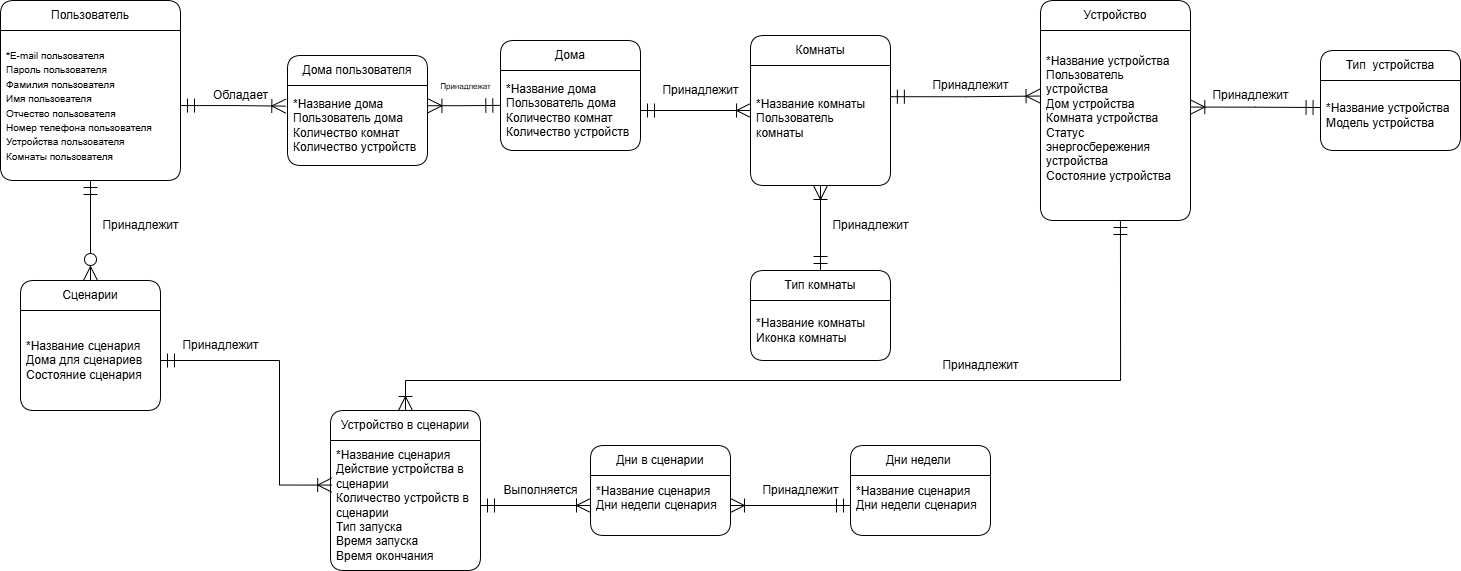

The diagram above was exported from draw.io. Its source (the exported page's mxGraphModel, read from the mxfile embedded in the PNG):
<mxGraphModel dx="1543" dy="884" grid="1" gridSize="10" guides="1" tooltips="1" connect="1" arrows="1" fold="1" page="1" pageScale="1" pageWidth="827" pageHeight="1169" math="0" shadow="0">
  <root>
    <mxCell id="0" />
    <mxCell id="1" parent="0" />
    <mxCell id="YrlJZFY5YfrUPa_O2XFs-7" parent="1" style="swimlane;fontStyle=0;childLayout=stackLayout;horizontal=1;startSize=30;horizontalStack=0;resizeParent=1;resizeParentMax=0;resizeLast=0;collapsible=1;marginBottom=0;whiteSpace=wrap;html=1;rounded=1;" value="Устройство" vertex="1">
      <mxGeometry height="220" width="150" x="1440" y="160" as="geometry" />
    </mxCell>
    <mxCell id="YrlJZFY5YfrUPa_O2XFs-8" parent="YrlJZFY5YfrUPa_O2XFs-7" style="text;strokeColor=none;fillColor=none;align=left;verticalAlign=middle;spacingLeft=4;spacingRight=4;overflow=hidden;points=[[0,0.5],[1,0.5]];portConstraint=eastwest;rotatable=0;whiteSpace=wrap;html=1;rounded=1;" value="*Название устройства&lt;div&gt;Пользователь устройства&lt;/div&gt;&lt;div&gt;&lt;span style=&quot;background-color: transparent; color: light-dark(rgb(0, 0, 0), rgb(255, 255, 255));&quot;&gt;Дом устройства&lt;/span&gt;&lt;/div&gt;&lt;div&gt;Комната устройства&lt;/div&gt;&lt;div&gt;Статус энергосбережения устройства&lt;/div&gt;&lt;div&gt;Состояние устройства&lt;/div&gt;&lt;div&gt;&lt;br&gt;&lt;/div&gt;" vertex="1">
      <mxGeometry height="190" width="150" y="30" as="geometry" />
    </mxCell>
    <mxCell id="YrlJZFY5YfrUPa_O2XFs-15" parent="1" style="swimlane;fontStyle=0;childLayout=stackLayout;horizontal=1;startSize=30;horizontalStack=0;resizeParent=1;resizeParentMax=0;resizeLast=0;collapsible=1;marginBottom=0;whiteSpace=wrap;html=1;rounded=1;" value="Пользователь" vertex="1">
      <mxGeometry height="180" width="180" x="400" y="160" as="geometry" />
    </mxCell>
    <mxCell id="YrlJZFY5YfrUPa_O2XFs-16" parent="YrlJZFY5YfrUPa_O2XFs-15" style="text;strokeColor=none;fillColor=none;align=left;verticalAlign=middle;spacingLeft=4;spacingRight=4;overflow=hidden;points=[[0,0.5],[1,0.5]];portConstraint=eastwest;rotatable=0;whiteSpace=wrap;html=1;rounded=1;" value="&lt;font style=&quot;font-size: 10px;&quot;&gt;&lt;span style=&quot;text-wrap-mode: nowrap; background-color: rgb(255, 255, 255);&quot;&gt;*&lt;/span&gt;&lt;span style=&quot;text-wrap-mode: nowrap; background-color: rgb(255, 255, 255);&quot;&gt;E-mail пользователя&lt;/span&gt;&lt;br style=&quot;text-wrap-mode: nowrap; padding: 0px; margin: 0px;&quot;&gt;&lt;span style=&quot;text-wrap-mode: nowrap; background-color: rgb(255, 255, 255);&quot;&gt;Пароль пользователя&lt;/span&gt;&lt;br style=&quot;text-wrap-mode: nowrap; padding: 0px; margin: 0px;&quot;&gt;&lt;span style=&quot;text-wrap-mode: nowrap; background-color: rgb(255, 255, 255);&quot;&gt;Фамилия пользователя&lt;/span&gt;&lt;br style=&quot;text-wrap-mode: nowrap; padding: 0px; margin: 0px;&quot;&gt;&lt;span style=&quot;text-wrap-mode: nowrap; background-color: rgb(255, 255, 255);&quot;&gt;Имя пользователя&lt;/span&gt;&lt;br style=&quot;text-wrap-mode: nowrap; padding: 0px; margin: 0px;&quot;&gt;&lt;span style=&quot;text-wrap-mode: nowrap; background-color: rgb(255, 255, 255);&quot;&gt;Отчество пользователя&lt;/span&gt;&lt;br style=&quot;text-wrap-mode: nowrap; padding: 0px; margin: 0px;&quot;&gt;&lt;span style=&quot;text-wrap-mode: nowrap; background-color: rgb(255, 255, 255);&quot;&gt;Номер телефона пользователя&lt;/span&gt;&lt;/font&gt;&lt;div&gt;&lt;div&gt;&lt;span style=&quot;font-size: 10px; text-wrap-mode: nowrap; background-color: rgb(255, 255, 255);&quot;&gt;Устройства пользователя&lt;/span&gt;&lt;/div&gt;&lt;div&gt;&lt;span style=&quot;font-size: 10px; text-wrap-mode: nowrap; background-color: rgb(255, 255, 255);&quot;&gt;Комнаты пользователя&lt;/span&gt;&lt;/div&gt;&lt;/div&gt;" vertex="1">
      <mxGeometry height="150" width="180" y="30" as="geometry" />
    </mxCell>
    <mxCell id="PSU_Wxh1eLLCNh2R6fBy-5" edge="1" parent="1" source="9cCTO_H5jZOGkLFQx8ag-2" style="edgeStyle=orthogonalEdgeStyle;rounded=0;orthogonalLoop=1;jettySize=auto;html=1;exitX=0.999;exitY=0.26;exitDx=0;exitDy=0;entryX=-0.003;entryY=0.345;entryDx=0;entryDy=0;entryPerimeter=0;exitPerimeter=0;endArrow=ERoneToMany;endFill=0;endSize=12;startSize=12;startArrow=ERmandOne;startFill=0;" target="YrlJZFY5YfrUPa_O2XFs-8">
      <mxGeometry relative="1" as="geometry">
        <Array as="points" />
        <mxPoint x="1400" y="235.23076923076917" as="targetPoint" />
      </mxGeometry>
    </mxCell>
    <mxCell id="9cCTO_H5jZOGkLFQx8ag-1" parent="1" style="swimlane;fontStyle=0;childLayout=stackLayout;horizontal=1;startSize=30;horizontalStack=0;resizeParent=1;resizeParentMax=0;resizeLast=0;collapsible=1;marginBottom=0;whiteSpace=wrap;html=1;rounded=1;" value="Комнаты" vertex="1">
      <mxGeometry height="150" width="140" x="1150" y="195" as="geometry" />
    </mxCell>
    <mxCell id="9cCTO_H5jZOGkLFQx8ag-2" parent="9cCTO_H5jZOGkLFQx8ag-1" style="text;strokeColor=none;fillColor=none;align=left;verticalAlign=middle;spacingLeft=4;spacingRight=4;overflow=hidden;points=[[0,0.5],[1,0.5]];portConstraint=eastwest;rotatable=0;whiteSpace=wrap;html=1;rounded=1;" value="*Название комнаты&lt;div&gt;Пользователь комнаты&amp;nbsp;&lt;/div&gt;&lt;div&gt;&lt;br&gt;&lt;/div&gt;" vertex="1">
      <mxGeometry height="120" width="140" y="30" as="geometry" />
    </mxCell>
    <mxCell id="PSU_Wxh1eLLCNh2R6fBy-6" parent="1" style="text;html=1;align=center;verticalAlign=middle;resizable=0;points=[];autosize=1;strokeColor=none;fillColor=none;" value="Принадлежит" vertex="1">
      <mxGeometry height="30" width="100" x="490" y="370" as="geometry" />
    </mxCell>
    <mxCell id="PSU_Wxh1eLLCNh2R6fBy-7" parent="1" style="text;html=1;align=center;verticalAlign=middle;resizable=0;points=[];autosize=1;strokeColor=none;fillColor=none;" value="Принадлежит" vertex="1">
      <mxGeometry height="30" width="100" x="1320" y="230" as="geometry" />
    </mxCell>
    <mxCell id="VtxHKkv59phUIfWIVHlr-1" parent="1" style="swimlane;fontStyle=0;childLayout=stackLayout;horizontal=1;startSize=30;horizontalStack=0;resizeParent=1;resizeParentMax=0;resizeLast=0;collapsible=1;marginBottom=0;whiteSpace=wrap;html=1;rounded=1;" value="Дома" vertex="1">
      <mxGeometry height="110" width="140" x="900" y="200" as="geometry" />
    </mxCell>
    <mxCell id="VtxHKkv59phUIfWIVHlr-2" parent="VtxHKkv59phUIfWIVHlr-1" style="text;strokeColor=none;fillColor=none;align=left;verticalAlign=middle;spacingLeft=4;spacingRight=4;overflow=hidden;points=[[0,0.5],[1,0.5]];portConstraint=eastwest;rotatable=0;whiteSpace=wrap;html=1;rounded=1;" value="*Название дома&lt;div&gt;Пользователь дома&lt;/div&gt;&lt;div&gt;Количество комнат&lt;/div&gt;&lt;div&gt;Количество устройств&amp;nbsp;&lt;/div&gt;" vertex="1">
      <mxGeometry height="80" width="140" y="30" as="geometry" />
    </mxCell>
    <mxCell id="VtxHKkv59phUIfWIVHlr-12" edge="1" parent="1" source="VtxHKkv59phUIfWIVHlr-8" style="edgeStyle=orthogonalEdgeStyle;rounded=0;orthogonalLoop=1;jettySize=auto;html=1;exitX=0.5;exitY=0;exitDx=0;exitDy=0;entryX=0.5;entryY=1;entryDx=0;entryDy=0;entryPerimeter=0;startArrow=ERzeroToMany;startFill=0;endSize=12;startSize=12;endArrow=ERmandOne;endFill=0;" target="YrlJZFY5YfrUPa_O2XFs-16">
      <mxGeometry relative="1" as="geometry">
        <mxPoint x="490.42857142857133" y="350" as="targetPoint" />
      </mxGeometry>
    </mxCell>
    <mxCell id="VtxHKkv59phUIfWIVHlr-8" parent="1" style="swimlane;fontStyle=0;childLayout=stackLayout;horizontal=1;startSize=30;horizontalStack=0;resizeParent=1;resizeParentMax=0;resizeLast=0;collapsible=1;marginBottom=0;whiteSpace=wrap;html=1;rounded=1;" value="Сценарии" vertex="1">
      <mxGeometry height="130" width="140" x="420" y="440" as="geometry" />
    </mxCell>
    <mxCell id="VtxHKkv59phUIfWIVHlr-9" parent="VtxHKkv59phUIfWIVHlr-8" style="text;strokeColor=none;fillColor=none;align=left;verticalAlign=middle;spacingLeft=4;spacingRight=4;overflow=hidden;points=[[0,0.5],[1,0.5]];portConstraint=eastwest;rotatable=0;whiteSpace=wrap;html=1;rounded=1;" value="*Название сценария&lt;div&gt;&lt;div&gt;&lt;span style=&quot;background-color: transparent; color: light-dark(rgb(0, 0, 0), rgb(255, 255, 255));&quot;&gt;Дома для сценариев&lt;/span&gt;&lt;/div&gt;&lt;div&gt;Состояние сценария&lt;/div&gt;&lt;/div&gt;" vertex="1">
      <mxGeometry height="100" width="140" y="30" as="geometry" />
    </mxCell>
    <mxCell id="VtxHKkv59phUIfWIVHlr-14" edge="1" parent="1" source="zn4kcGk7UXLYEDVbI4ud-26" style="edgeStyle=orthogonalEdgeStyle;rounded=0;orthogonalLoop=1;jettySize=auto;html=1;entryX=-0.005;entryY=0.436;entryDx=0;entryDy=0;endArrow=ERmandOne;endFill=0;endSize=12;startArrow=ERoneToMany;startFill=0;startSize=12;entryPerimeter=0;exitX=1.003;exitY=0.253;exitDx=0;exitDy=0;exitPerimeter=0;" target="VtxHKkv59phUIfWIVHlr-2">
      <mxGeometry relative="1" as="geometry" />
    </mxCell>
    <mxCell id="VtxHKkv59phUIfWIVHlr-15" edge="1" parent="1" source="VtxHKkv59phUIfWIVHlr-2" style="edgeStyle=orthogonalEdgeStyle;rounded=0;orthogonalLoop=1;jettySize=auto;html=1;exitX=1;exitY=0.5;exitDx=0;exitDy=0;endArrow=ERoneToMany;endFill=0;endSize=12;startArrow=ERmandOne;startFill=0;startSize=12;">
      <mxGeometry relative="1" as="geometry">
        <Array as="points">
          <mxPoint x="1150" y="270" />
        </Array>
        <mxPoint x="1150" y="270" as="targetPoint" />
      </mxGeometry>
    </mxCell>
    <mxCell id="VtxHKkv59phUIfWIVHlr-17" parent="1" style="text;html=1;align=center;verticalAlign=middle;resizable=0;points=[];autosize=1;strokeColor=none;fillColor=none;" value="Обладает" vertex="1">
      <mxGeometry height="30" width="80" x="600" y="240" as="geometry" />
    </mxCell>
    <mxCell id="VtxHKkv59phUIfWIVHlr-21" parent="1" style="text;html=1;align=center;verticalAlign=middle;resizable=0;points=[];autosize=1;strokeColor=none;fillColor=none;" value="Принадлежит" vertex="1">
      <mxGeometry height="30" width="100" x="1050" y="235" as="geometry" />
    </mxCell>
    <mxCell id="zn4kcGk7UXLYEDVbI4ud-19" edge="1" parent="1" source="zn4kcGk7UXLYEDVbI4ud-1" style="edgeStyle=orthogonalEdgeStyle;rounded=0;orthogonalLoop=1;jettySize=auto;html=1;entryX=0.5;entryY=1;entryDx=0;entryDy=0;endArrow=ERoneToMany;endFill=0;endSize=12;startArrow=ERmandOne;startFill=0;startSize=12;" target="9cCTO_H5jZOGkLFQx8ag-1">
      <mxGeometry relative="1" as="geometry">
        <Array as="points" />
        <mxPoint x="1220.0000000000002" y="350" as="targetPoint" />
      </mxGeometry>
    </mxCell>
    <mxCell id="zn4kcGk7UXLYEDVbI4ud-1" parent="1" style="swimlane;fontStyle=0;childLayout=stackLayout;horizontal=1;startSize=30;horizontalStack=0;resizeParent=1;resizeParentMax=0;resizeLast=0;collapsible=1;marginBottom=0;whiteSpace=wrap;html=1;rounded=1;" value="&lt;span style=&quot;text-align: left;&quot;&gt;Тип комнаты&lt;/span&gt;" vertex="1">
      <mxGeometry height="90" width="140" x="1150" y="430" as="geometry" />
    </mxCell>
    <mxCell id="zn4kcGk7UXLYEDVbI4ud-2" parent="zn4kcGk7UXLYEDVbI4ud-1" style="text;strokeColor=none;fillColor=none;align=left;verticalAlign=middle;spacingLeft=4;spacingRight=4;overflow=hidden;points=[[0,0.5],[1,0.5]];portConstraint=eastwest;rotatable=0;whiteSpace=wrap;html=1;" value="*Название комнаты&lt;div&gt;Иконка комнаты&lt;/div&gt;" vertex="1">
      <mxGeometry height="60" width="140" y="30" as="geometry" />
    </mxCell>
    <mxCell id="zn4kcGk7UXLYEDVbI4ud-43" edge="1" parent="1" source="zn4kcGk7UXLYEDVbI4ud-5" style="edgeStyle=orthogonalEdgeStyle;rounded=0;orthogonalLoop=1;jettySize=auto;html=1;entryX=0.533;entryY=1;entryDx=0;entryDy=0;entryPerimeter=0;startArrow=ERoneToMany;startFill=0;endArrow=ERmandOne;endFill=0;endSize=12;startSize=12;" target="YrlJZFY5YfrUPa_O2XFs-8">
      <mxGeometry relative="1" as="geometry">
        <Array as="points">
          <mxPoint x="805" y="540" />
          <mxPoint x="1520" y="540" />
        </Array>
        <mxPoint x="1520" y="390" as="targetPoint" />
      </mxGeometry>
    </mxCell>
    <mxCell id="zn4kcGk7UXLYEDVbI4ud-5" parent="1" style="swimlane;fontStyle=0;childLayout=stackLayout;horizontal=1;startSize=30;horizontalStack=0;resizeParent=1;resizeParentMax=0;resizeLast=0;collapsible=1;marginBottom=0;whiteSpace=wrap;html=1;rounded=1;" value="&lt;div style=&quot;text-align: left;&quot;&gt;&lt;span style=&quot;background-color: transparent; color: light-dark(rgb(0, 0, 0), rgb(255, 255, 255));&quot;&gt;Устройство в сценарии&lt;/span&gt;&lt;/div&gt;" vertex="1">
      <mxGeometry height="160" width="150" x="730" y="570" as="geometry" />
    </mxCell>
    <mxCell id="zn4kcGk7UXLYEDVbI4ud-6" parent="zn4kcGk7UXLYEDVbI4ud-5" style="text;strokeColor=none;fillColor=none;align=left;verticalAlign=middle;spacingLeft=4;spacingRight=4;overflow=hidden;points=[[0,0.5],[1,0.5]];portConstraint=eastwest;rotatable=0;whiteSpace=wrap;html=1;" value="&lt;div&gt;*Название сценария&lt;/div&gt;Действие устройства в сценарии&lt;div&gt;&lt;div&gt;Количество устройств в сценарии&lt;/div&gt;&lt;/div&gt;&lt;div&gt;Тип запуска&lt;/div&gt;&lt;div&gt;&lt;div&gt;Время запуска&lt;/div&gt;&lt;div&gt;Время окончания&lt;/div&gt;&lt;/div&gt;" vertex="1">
      <mxGeometry height="130" width="150" y="30" as="geometry" />
    </mxCell>
    <mxCell id="zn4kcGk7UXLYEDVbI4ud-9" parent="1" style="swimlane;fontStyle=0;childLayout=stackLayout;horizontal=1;startSize=30;horizontalStack=0;resizeParent=1;resizeParentMax=0;resizeLast=0;collapsible=1;marginBottom=0;whiteSpace=wrap;html=1;rounded=1;" value="&lt;span style=&quot;text-align: left;&quot;&gt;Тип&amp;nbsp; устройства&lt;/span&gt;" vertex="1">
      <mxGeometry height="100" width="140" x="1720" y="210" as="geometry" />
    </mxCell>
    <mxCell id="zn4kcGk7UXLYEDVbI4ud-10" parent="zn4kcGk7UXLYEDVbI4ud-9" style="text;strokeColor=none;fillColor=none;align=left;verticalAlign=middle;spacingLeft=4;spacingRight=4;overflow=hidden;points=[[0,0.5],[1,0.5]];portConstraint=eastwest;rotatable=0;whiteSpace=wrap;html=1;" value="*Название устройства&lt;div&gt;Модель устройства&lt;/div&gt;" vertex="1">
      <mxGeometry height="70" width="140" y="30" as="geometry" />
    </mxCell>
    <mxCell id="zn4kcGk7UXLYEDVbI4ud-13" edge="1" parent="1" source="VtxHKkv59phUIfWIVHlr-9" style="edgeStyle=orthogonalEdgeStyle;rounded=0;orthogonalLoop=1;jettySize=auto;html=1;exitX=1;exitY=0.5;exitDx=0;exitDy=0;endArrow=ERoneToMany;endFill=0;endSize=12;startArrow=ERmandOne;startFill=0;startSize=12;entryX=0.008;entryY=0.343;entryDx=0;entryDy=0;entryPerimeter=0;" target="zn4kcGk7UXLYEDVbI4ud-6">
      <mxGeometry relative="1" as="geometry">
        <Array as="points">
          <mxPoint x="679" y="520" />
        </Array>
        <mxPoint x="680" y="520" as="targetPoint" />
      </mxGeometry>
    </mxCell>
    <mxCell id="zn4kcGk7UXLYEDVbI4ud-14" parent="1" style="text;html=1;align=center;verticalAlign=middle;resizable=0;points=[];autosize=1;strokeColor=none;fillColor=none;" value="Принадлежит" vertex="1">
      <mxGeometry height="30" width="100" x="570" y="490" as="geometry" />
    </mxCell>
    <mxCell id="zn4kcGk7UXLYEDVbI4ud-15" parent="1" style="swimlane;fontStyle=0;childLayout=stackLayout;horizontal=1;startSize=30;horizontalStack=0;resizeParent=1;resizeParentMax=0;resizeLast=0;collapsible=1;marginBottom=0;whiteSpace=wrap;html=1;rounded=1;" value="&lt;div style=&quot;text-align: left;&quot;&gt;Дни в сценарии&lt;/div&gt;" vertex="1">
      <mxGeometry height="90" width="140" x="990" y="605" as="geometry" />
    </mxCell>
    <mxCell id="zn4kcGk7UXLYEDVbI4ud-16" parent="zn4kcGk7UXLYEDVbI4ud-15" style="text;strokeColor=none;fillColor=none;align=left;verticalAlign=middle;spacingLeft=4;spacingRight=4;overflow=hidden;points=[[0,0.5],[1,0.5]];portConstraint=eastwest;rotatable=0;whiteSpace=wrap;html=1;" value="&lt;div&gt;*Название сценария&lt;/div&gt;&lt;div&gt;Дни недели сценария&lt;/div&gt;&lt;div&gt;&lt;br&gt;&lt;/div&gt;" vertex="1">
      <mxGeometry height="60" width="140" y="30" as="geometry" />
    </mxCell>
    <mxCell id="zn4kcGk7UXLYEDVbI4ud-17" edge="1" parent="1" source="zn4kcGk7UXLYEDVbI4ud-6" style="edgeStyle=orthogonalEdgeStyle;rounded=0;orthogonalLoop=1;jettySize=auto;html=1;entryX=0;entryY=0.5;entryDx=0;entryDy=0;endArrow=ERoneToMany;endFill=0;endSize=12;startArrow=ERmandOne;startFill=0;startSize=12;" target="zn4kcGk7UXLYEDVbI4ud-16">
      <mxGeometry relative="1" as="geometry" />
    </mxCell>
    <mxCell id="zn4kcGk7UXLYEDVbI4ud-18" parent="1" style="text;html=1;align=center;verticalAlign=middle;resizable=0;points=[];autosize=1;strokeColor=none;fillColor=none;" value="Выполняется" vertex="1">
      <mxGeometry height="30" width="100" x="890" y="635" as="geometry" />
    </mxCell>
    <mxCell id="zn4kcGk7UXLYEDVbI4ud-21" parent="1" style="text;html=1;align=center;verticalAlign=middle;resizable=0;points=[];autosize=1;strokeColor=none;fillColor=none;" value="Принадлежит" vertex="1">
      <mxGeometry height="30" width="100" x="1220" y="370" as="geometry" />
    </mxCell>
    <mxCell id="zn4kcGk7UXLYEDVbI4ud-22" edge="1" parent="1" source="YrlJZFY5YfrUPa_O2XFs-8" style="edgeStyle=orthogonalEdgeStyle;rounded=0;orthogonalLoop=1;jettySize=auto;html=1;exitX=1.002;exitY=0.403;exitDx=0;exitDy=0;exitPerimeter=0;entryX=-0.003;entryY=0.386;entryDx=0;entryDy=0;entryPerimeter=0;endArrow=ERmandOne;endFill=0;endSize=12;startArrow=ERoneToMany;startFill=0;startSize=12;" target="zn4kcGk7UXLYEDVbI4ud-10">
      <mxGeometry relative="1" as="geometry">
        <mxPoint x="1719" y="270" as="targetPoint" />
      </mxGeometry>
    </mxCell>
    <mxCell id="zn4kcGk7UXLYEDVbI4ud-24" parent="1" style="text;html=1;align=center;verticalAlign=middle;resizable=0;points=[];autosize=1;strokeColor=none;fillColor=none;" value="Принадлежит" vertex="1">
      <mxGeometry height="30" width="100" x="1600" y="240" as="geometry" />
    </mxCell>
    <mxCell id="zn4kcGk7UXLYEDVbI4ud-25" parent="1" style="swimlane;fontStyle=0;childLayout=stackLayout;horizontal=1;startSize=30;horizontalStack=0;resizeParent=1;resizeParentMax=0;resizeLast=0;collapsible=1;marginBottom=0;whiteSpace=wrap;html=1;rounded=1;" value="Дома пользователя" vertex="1">
      <mxGeometry height="110" width="140" x="687" y="215" as="geometry" />
    </mxCell>
    <mxCell id="zn4kcGk7UXLYEDVbI4ud-26" parent="zn4kcGk7UXLYEDVbI4ud-25" style="text;strokeColor=none;fillColor=none;align=left;verticalAlign=middle;spacingLeft=4;spacingRight=4;overflow=hidden;points=[[0,0.5],[1,0.5]];portConstraint=eastwest;rotatable=0;whiteSpace=wrap;html=1;rounded=1;" value="*Название дома&lt;div&gt;Пользователь дома&lt;/div&gt;&lt;div&gt;Количество комнат&lt;/div&gt;&lt;div&gt;Количество устройств&amp;nbsp;&lt;/div&gt;" vertex="1">
      <mxGeometry height="80" width="140" y="30" as="geometry" />
    </mxCell>
    <mxCell id="zn4kcGk7UXLYEDVbI4ud-29" edge="1" parent="1" source="YrlJZFY5YfrUPa_O2XFs-16" style="edgeStyle=orthogonalEdgeStyle;rounded=0;orthogonalLoop=1;jettySize=auto;html=1;entryX=-0.012;entryY=0.258;entryDx=0;entryDy=0;entryPerimeter=0;endArrow=ERoneToMany;endFill=0;startArrow=ERmandOne;startFill=0;endSize=12;startSize=12;" target="zn4kcGk7UXLYEDVbI4ud-26">
      <mxGeometry relative="1" as="geometry" />
    </mxCell>
    <mxCell id="zn4kcGk7UXLYEDVbI4ud-30" parent="1" style="text;html=1;align=center;verticalAlign=middle;resizable=0;points=[];autosize=1;strokeColor=none;fillColor=none;" value="&lt;font style=&quot;font-size: 8px;&quot;&gt;Принадлежат&lt;/font&gt;" vertex="1">
      <mxGeometry height="30" width="70" x="830" y="230" as="geometry" />
    </mxCell>
    <mxCell id="zn4kcGk7UXLYEDVbI4ud-34" parent="1" style="swimlane;fontStyle=0;childLayout=stackLayout;horizontal=1;startSize=30;horizontalStack=0;resizeParent=1;resizeParentMax=0;resizeLast=0;collapsible=1;marginBottom=0;whiteSpace=wrap;html=1;rounded=1;" value="&lt;div style=&quot;text-align: left;&quot;&gt;Дни недели&amp;nbsp;&lt;/div&gt;" vertex="1">
      <mxGeometry height="90" width="140" x="1250" y="605" as="geometry" />
    </mxCell>
    <mxCell id="zn4kcGk7UXLYEDVbI4ud-35" parent="zn4kcGk7UXLYEDVbI4ud-34" style="text;strokeColor=none;fillColor=none;align=left;verticalAlign=middle;spacingLeft=4;spacingRight=4;overflow=hidden;points=[[0,0.5],[1,0.5]];portConstraint=eastwest;rotatable=0;whiteSpace=wrap;html=1;" value="&lt;div&gt;*Название сценария&lt;/div&gt;&lt;div&gt;Дни недели сценария&lt;/div&gt;&lt;div&gt;&lt;br&gt;&lt;/div&gt;" vertex="1">
      <mxGeometry height="60" width="140" y="30" as="geometry" />
    </mxCell>
    <mxCell id="zn4kcGk7UXLYEDVbI4ud-36" edge="1" parent="1" source="zn4kcGk7UXLYEDVbI4ud-16" style="edgeStyle=orthogonalEdgeStyle;rounded=0;orthogonalLoop=1;jettySize=auto;html=1;entryX=0;entryY=0.5;entryDx=0;entryDy=0;endArrow=ERmandOne;endFill=0;startArrow=ERoneToMany;startFill=0;startSize=12;endSize=12;" target="zn4kcGk7UXLYEDVbI4ud-35">
      <mxGeometry relative="1" as="geometry" />
    </mxCell>
    <mxCell id="zn4kcGk7UXLYEDVbI4ud-41" parent="1" style="text;html=1;align=center;verticalAlign=middle;resizable=0;points=[];autosize=1;strokeColor=none;fillColor=none;" value="Принадлежит" vertex="1">
      <mxGeometry height="30" width="100" x="1150" y="635" as="geometry" />
    </mxCell>
    <mxCell id="zn4kcGk7UXLYEDVbI4ud-44" parent="1" style="text;html=1;align=center;verticalAlign=middle;resizable=0;points=[];autosize=1;strokeColor=none;fillColor=none;" value="Принадлежит" vertex="1">
      <mxGeometry height="30" width="100" x="1330" y="510" as="geometry" />
    </mxCell>
  </root>
</mxGraphModel>